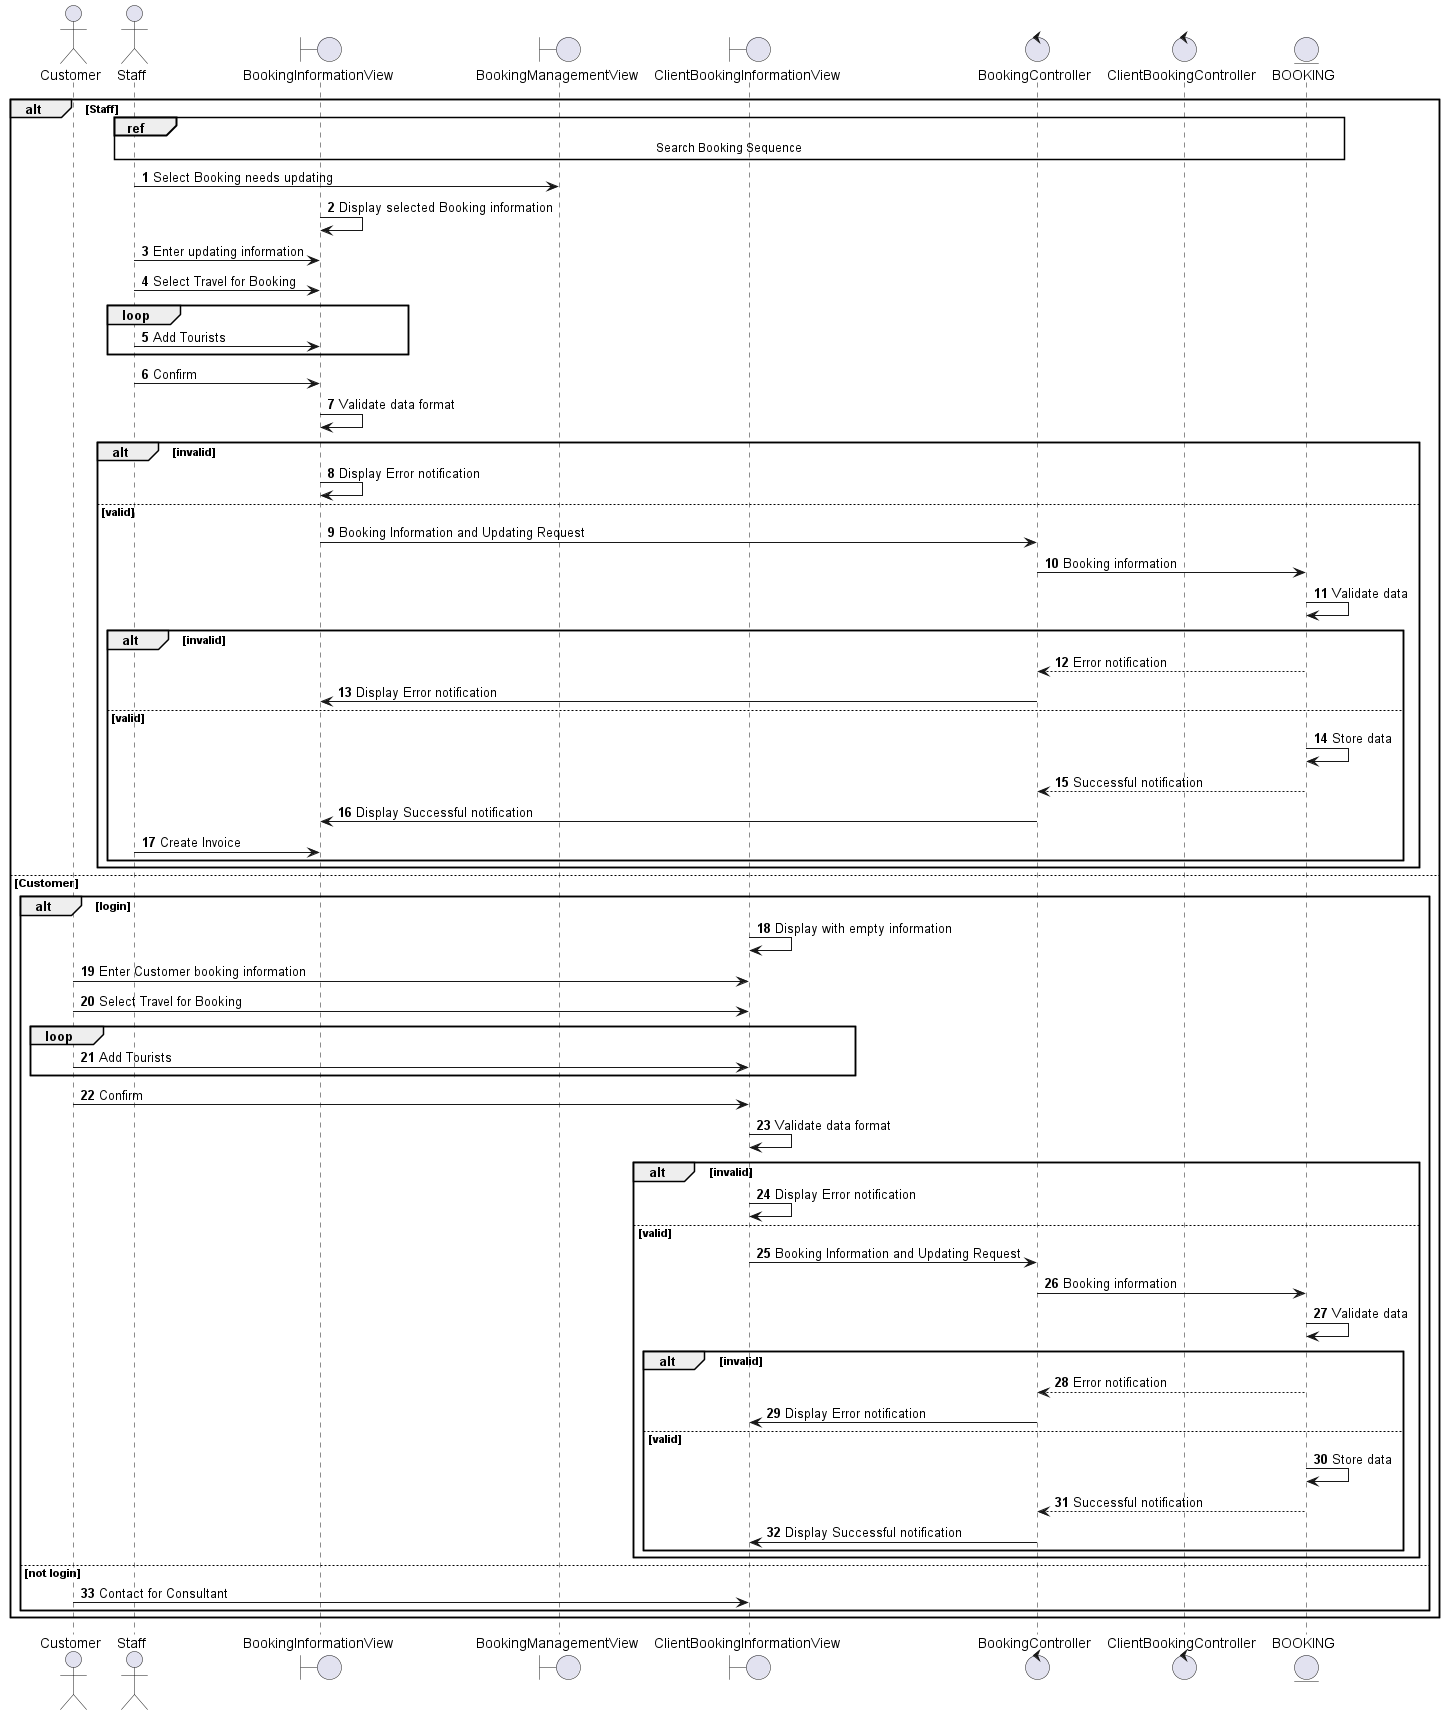

The diagram above was rendered by PlantUML. Its source (embedded in the PNG):
@startuml
actor Customer
actor Staff
boundary BookingInformationView
boundary BookingManagementView
boundary ClientBookingInformationView
control BookingController
control ClientBookingController
entity BOOKING
autonumber
alt Staff
ref over Staff, BookingInformationView, BookingManagementView, BookingController, BOOKING
    Search Booking Sequence
end ref
    Staff -> BookingManagementView: Select Booking needs updating
    BookingInformationView -> BookingInformationView: Display selected Booking information
    Staff -> BookingInformationView: Enter updating information
    Staff -> BookingInformationView: Select Travel for Booking
    loop
    Staff -> BookingInformationView: Add Tourists
    end
    Staff -> BookingInformationView: Confirm
    BookingInformationView -> BookingInformationView: Validate data format
    alt invalid
        BookingInformationView -> BookingInformationView: Display Error notification
    else valid
        BookingInformationView -> BookingController: Booking Information and Updating Request
        BookingController -> BOOKING: Booking information
        BOOKING -> BOOKING: Validate data
        alt invalid
            BOOKING --> BookingController: Error notification
            BookingController -> BookingInformationView: Display Error notification
        else valid
            BOOKING -> BOOKING: Store data
            BOOKING --> BookingController: Successful notification
            BookingController -> BookingInformationView: Display Successful notification
            Staff -> BookingInformationView: Create Invoice
        end
    end
else Customer
    alt login
        ClientBookingInformationView -> ClientBookingInformationView: Display with empty information
        Customer -> ClientBookingInformationView: Enter Customer booking information
        Customer -> ClientBookingInformationView: Select Travel for Booking
        loop
        Customer -> ClientBookingInformationView: Add Tourists
        end
        Customer -> ClientBookingInformationView: Confirm
        ClientBookingInformationView -> ClientBookingInformationView: Validate data format
        alt invalid
            ClientBookingInformationView -> ClientBookingInformationView: Display Error notification
        else valid
            ClientBookingInformationView -> BookingController: Booking Information and Updating Request
            BookingController -> BOOKING: Booking information
            BOOKING -> BOOKING: Validate data
            alt invalid
                BOOKING --> BookingController: Error notification
                BookingController -> ClientBookingInformationView: Display Error notification
            else valid
                BOOKING -> BOOKING: Store data
                BOOKING --> BookingController: Successful notification
                BookingController -> ClientBookingInformationView: Display Successful notification
            end
        end
    else not login
        Customer -> ClientBookingInformationView: Contact for Consultant
    end
end
@enduml